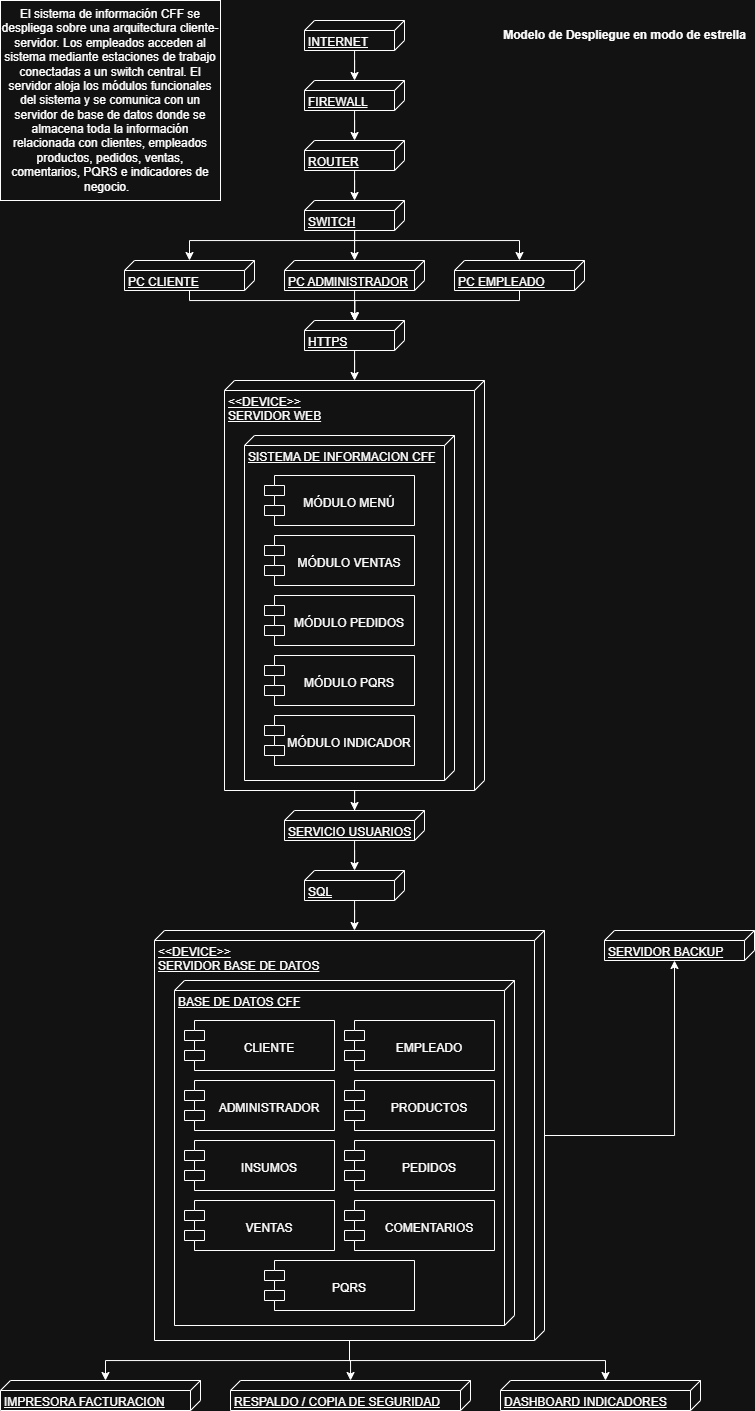

The diagram above was exported from draw.io. Its source (the exported page's mxGraphModel, read from the mxfile embedded in the PNG):
<mxGraphModel dx="1347" dy="715" grid="1" gridSize="10" guides="1" tooltips="1" connect="1" arrows="1" fold="1" page="1" pageScale="1" pageWidth="827" pageHeight="1169" math="0" shadow="0">
  <root>
    <mxCell id="0" />
    <mxCell id="1" parent="0" />
    <mxCell id="aT5hUgcy70oucRvdahuC-34" edge="1" parent="1" source="aT5hUgcy70oucRvdahuC-1" style="edgeStyle=orthogonalEdgeStyle;rounded=0;orthogonalLoop=1;jettySize=auto;html=1;" target="aT5hUgcy70oucRvdahuC-2">
      <mxGeometry relative="1" as="geometry" />
    </mxCell>
    <mxCell id="aT5hUgcy70oucRvdahuC-1" parent="1" style="verticalAlign=top;align=left;spacingTop=8;spacingLeft=2;spacingRight=12;shape=cube;size=10;direction=south;fontStyle=4;html=1;whiteSpace=wrap;" value="INTERNET" vertex="1">
      <mxGeometry height="30" width="100" x="340" y="40" as="geometry" />
    </mxCell>
    <mxCell id="aT5hUgcy70oucRvdahuC-35" edge="1" parent="1" source="aT5hUgcy70oucRvdahuC-2" style="edgeStyle=orthogonalEdgeStyle;rounded=0;orthogonalLoop=1;jettySize=auto;html=1;" target="aT5hUgcy70oucRvdahuC-3">
      <mxGeometry relative="1" as="geometry" />
    </mxCell>
    <mxCell id="aT5hUgcy70oucRvdahuC-2" parent="1" style="verticalAlign=top;align=left;spacingTop=8;spacingLeft=2;spacingRight=12;shape=cube;size=10;direction=south;fontStyle=4;html=1;whiteSpace=wrap;" value="FIREWALL" vertex="1">
      <mxGeometry height="30" width="100" x="340" y="100" as="geometry" />
    </mxCell>
    <mxCell id="aT5hUgcy70oucRvdahuC-36" edge="1" parent="1" source="aT5hUgcy70oucRvdahuC-3" style="edgeStyle=orthogonalEdgeStyle;rounded=0;orthogonalLoop=1;jettySize=auto;html=1;" target="aT5hUgcy70oucRvdahuC-4">
      <mxGeometry relative="1" as="geometry" />
    </mxCell>
    <mxCell id="aT5hUgcy70oucRvdahuC-3" parent="1" style="verticalAlign=top;align=left;spacingTop=8;spacingLeft=2;spacingRight=12;shape=cube;size=10;direction=south;fontStyle=4;html=1;whiteSpace=wrap;" value="ROUTER" vertex="1">
      <mxGeometry height="30" width="100" x="340" y="160" as="geometry" />
    </mxCell>
    <mxCell id="aT5hUgcy70oucRvdahuC-37" edge="1" parent="1" source="aT5hUgcy70oucRvdahuC-4" style="edgeStyle=orthogonalEdgeStyle;rounded=0;orthogonalLoop=1;jettySize=auto;html=1;" target="aT5hUgcy70oucRvdahuC-6">
      <mxGeometry relative="1" as="geometry" />
    </mxCell>
    <mxCell id="aT5hUgcy70oucRvdahuC-38" edge="1" parent="1" source="aT5hUgcy70oucRvdahuC-4" style="edgeStyle=orthogonalEdgeStyle;rounded=0;orthogonalLoop=1;jettySize=auto;html=1;" target="aT5hUgcy70oucRvdahuC-5">
      <mxGeometry relative="1" as="geometry">
        <Array as="points">
          <mxPoint x="390" y="260" />
          <mxPoint x="225" y="260" />
        </Array>
      </mxGeometry>
    </mxCell>
    <mxCell id="aT5hUgcy70oucRvdahuC-40" edge="1" parent="1" source="aT5hUgcy70oucRvdahuC-4" style="edgeStyle=orthogonalEdgeStyle;rounded=0;orthogonalLoop=1;jettySize=auto;html=1;" target="aT5hUgcy70oucRvdahuC-7">
      <mxGeometry relative="1" as="geometry">
        <Array as="points">
          <mxPoint x="390" y="260" />
          <mxPoint x="555" y="260" />
        </Array>
      </mxGeometry>
    </mxCell>
    <mxCell id="aT5hUgcy70oucRvdahuC-4" parent="1" style="verticalAlign=top;align=left;spacingTop=8;spacingLeft=2;spacingRight=12;shape=cube;size=10;direction=south;fontStyle=4;html=1;whiteSpace=wrap;" value="SWITCH" vertex="1">
      <mxGeometry height="30" width="100" x="340" y="220" as="geometry" />
    </mxCell>
    <mxCell id="aT5hUgcy70oucRvdahuC-47" edge="1" parent="1" source="aT5hUgcy70oucRvdahuC-5" style="edgeStyle=orthogonalEdgeStyle;rounded=0;orthogonalLoop=1;jettySize=auto;html=1;">
      <mxGeometry relative="1" as="geometry">
        <Array as="points">
          <mxPoint x="225" y="320" />
          <mxPoint x="390" y="320" />
        </Array>
        <mxPoint x="390" y="340" as="targetPoint" />
      </mxGeometry>
    </mxCell>
    <mxCell id="aT5hUgcy70oucRvdahuC-5" parent="1" style="verticalAlign=top;align=left;spacingTop=8;spacingLeft=2;spacingRight=12;shape=cube;size=10;direction=south;fontStyle=4;html=1;whiteSpace=wrap;" value="PC CLIENTE" vertex="1">
      <mxGeometry height="30" width="130" x="160" y="280" as="geometry" />
    </mxCell>
    <mxCell id="aT5hUgcy70oucRvdahuC-44" edge="1" parent="1" source="aT5hUgcy70oucRvdahuC-6" style="edgeStyle=orthogonalEdgeStyle;rounded=0;orthogonalLoop=1;jettySize=auto;html=1;" target="aT5hUgcy70oucRvdahuC-8">
      <mxGeometry relative="1" as="geometry" />
    </mxCell>
    <mxCell id="aT5hUgcy70oucRvdahuC-6" parent="1" style="verticalAlign=top;align=left;spacingTop=8;spacingLeft=2;spacingRight=12;shape=cube;size=10;direction=south;fontStyle=4;html=1;whiteSpace=wrap;" value="PC ADMINISTRADOR" vertex="1">
      <mxGeometry height="30" width="140" x="320" y="280" as="geometry" />
    </mxCell>
    <mxCell id="aT5hUgcy70oucRvdahuC-7" parent="1" style="verticalAlign=top;align=left;spacingTop=8;spacingLeft=2;spacingRight=12;shape=cube;size=10;direction=south;fontStyle=4;html=1;whiteSpace=wrap;" value="PC EMPLEADO" vertex="1">
      <mxGeometry height="30" width="130" x="490" y="280" as="geometry" />
    </mxCell>
    <mxCell id="aT5hUgcy70oucRvdahuC-46" edge="1" parent="1" source="aT5hUgcy70oucRvdahuC-8" style="edgeStyle=orthogonalEdgeStyle;rounded=0;orthogonalLoop=1;jettySize=auto;html=1;" target="aT5hUgcy70oucRvdahuC-9">
      <mxGeometry relative="1" as="geometry" />
    </mxCell>
    <mxCell id="aT5hUgcy70oucRvdahuC-8" parent="1" style="verticalAlign=top;align=left;spacingTop=8;spacingLeft=2;spacingRight=12;shape=cube;size=10;direction=south;fontStyle=4;html=1;whiteSpace=wrap;" value="HTTPS" vertex="1">
      <mxGeometry height="30" width="100" x="340" y="340" as="geometry" />
    </mxCell>
    <mxCell id="aT5hUgcy70oucRvdahuC-50" edge="1" parent="1" source="aT5hUgcy70oucRvdahuC-9" style="edgeStyle=orthogonalEdgeStyle;rounded=0;orthogonalLoop=1;jettySize=auto;html=1;" target="aT5hUgcy70oucRvdahuC-17">
      <mxGeometry relative="1" as="geometry" />
    </mxCell>
    <mxCell id="aT5hUgcy70oucRvdahuC-9" parent="1" style="verticalAlign=top;align=left;spacingTop=8;spacingLeft=2;spacingRight=12;shape=cube;size=10;direction=south;fontStyle=4;html=1;whiteSpace=wrap;" value="&amp;lt;&amp;lt;DEVICE&amp;gt;&amp;gt;&lt;div&gt;SERVIDOR WEB&lt;/div&gt;" vertex="1">
      <mxGeometry height="410" width="260" x="260" y="400" as="geometry" />
    </mxCell>
    <mxCell id="aT5hUgcy70oucRvdahuC-10" parent="1" style="verticalAlign=top;align=left;spacingTop=8;spacingLeft=2;spacingRight=12;shape=cube;size=10;direction=south;fontStyle=4;html=1;whiteSpace=wrap;" value="SISTEMA DE INFORMACION CFF" vertex="1">
      <mxGeometry height="345" width="210" x="280" y="455" as="geometry" />
    </mxCell>
    <mxCell id="aT5hUgcy70oucRvdahuC-11" parent="1" style="shape=module;align=left;spacingLeft=20;align=center;verticalAlign=top;whiteSpace=wrap;html=1;" value="&lt;br&gt;MÓDULO MENÚ" vertex="1">
      <mxGeometry height="50" width="150" x="300" y="495" as="geometry" />
    </mxCell>
    <mxCell id="aT5hUgcy70oucRvdahuC-12" parent="1" style="shape=module;align=left;spacingLeft=20;align=center;verticalAlign=top;whiteSpace=wrap;html=1;" value="&lt;br&gt;MÓDULO VENTAS" vertex="1">
      <mxGeometry height="50" width="150" x="300" y="555" as="geometry" />
    </mxCell>
    <mxCell id="aT5hUgcy70oucRvdahuC-13" parent="1" style="shape=module;align=left;spacingLeft=20;align=center;verticalAlign=top;whiteSpace=wrap;html=1;" value="&lt;br&gt;MÓDULO PEDIDOS" vertex="1">
      <mxGeometry height="50" width="150" x="300" y="615" as="geometry" />
    </mxCell>
    <mxCell id="aT5hUgcy70oucRvdahuC-14" parent="1" style="shape=module;align=left;spacingLeft=20;align=center;verticalAlign=top;whiteSpace=wrap;html=1;" value="&lt;br&gt;MÓDULO PQRS" vertex="1">
      <mxGeometry height="50" width="150" x="300" y="675" as="geometry" />
    </mxCell>
    <mxCell id="aT5hUgcy70oucRvdahuC-15" parent="1" style="shape=module;align=left;spacingLeft=20;align=center;verticalAlign=top;whiteSpace=wrap;html=1;" value="&lt;br&gt;MÓDULO INDICADOR" vertex="1">
      <mxGeometry height="50" width="150" x="300" y="735" as="geometry" />
    </mxCell>
    <mxCell id="aT5hUgcy70oucRvdahuC-51" edge="1" parent="1" source="aT5hUgcy70oucRvdahuC-17" style="edgeStyle=orthogonalEdgeStyle;rounded=0;orthogonalLoop=1;jettySize=auto;html=1;" target="aT5hUgcy70oucRvdahuC-18">
      <mxGeometry relative="1" as="geometry" />
    </mxCell>
    <mxCell id="aT5hUgcy70oucRvdahuC-17" parent="1" style="verticalAlign=top;align=left;spacingTop=8;spacingLeft=2;spacingRight=12;shape=cube;size=10;direction=south;fontStyle=4;html=1;whiteSpace=wrap;" value="SERVICIO USUARIOS" vertex="1">
      <mxGeometry height="30" width="140" x="320" y="830" as="geometry" />
    </mxCell>
    <mxCell id="aT5hUgcy70oucRvdahuC-18" parent="1" style="verticalAlign=top;align=left;spacingTop=8;spacingLeft=2;spacingRight=12;shape=cube;size=10;direction=south;fontStyle=4;html=1;whiteSpace=wrap;" value="SQL" vertex="1">
      <mxGeometry height="30" width="100" x="340" y="890" as="geometry" />
    </mxCell>
    <mxCell id="aT5hUgcy70oucRvdahuC-57" edge="1" parent="1" source="aT5hUgcy70oucRvdahuC-19" style="edgeStyle=orthogonalEdgeStyle;rounded=0;orthogonalLoop=1;jettySize=auto;html=1;" target="aT5hUgcy70oucRvdahuC-30">
      <mxGeometry relative="1" as="geometry" />
    </mxCell>
    <mxCell id="aT5hUgcy70oucRvdahuC-19" parent="1" style="verticalAlign=top;align=left;spacingTop=8;spacingLeft=2;spacingRight=12;shape=cube;size=10;direction=south;fontStyle=4;html=1;whiteSpace=wrap;" value="&amp;lt;&amp;lt;DEVICE&amp;gt;&amp;gt;&lt;div&gt;SERVIDOR BASE DE DATOS&lt;/div&gt;" vertex="1">
      <mxGeometry height="410" width="390" x="190" y="950" as="geometry" />
    </mxCell>
    <mxCell id="aT5hUgcy70oucRvdahuC-20" parent="1" style="verticalAlign=top;align=left;spacingTop=8;spacingLeft=2;spacingRight=12;shape=cube;size=10;direction=south;fontStyle=4;html=1;whiteSpace=wrap;" value="BASE DE DATOS CFF" vertex="1">
      <mxGeometry height="345" width="340" x="210" y="1000" as="geometry" />
    </mxCell>
    <mxCell id="aT5hUgcy70oucRvdahuC-21" parent="1" style="shape=module;align=left;spacingLeft=20;align=center;verticalAlign=top;whiteSpace=wrap;html=1;" value="&lt;br&gt;CLIENTE" vertex="1">
      <mxGeometry height="50" width="150" x="220" y="1040" as="geometry" />
    </mxCell>
    <mxCell id="aT5hUgcy70oucRvdahuC-22" parent="1" style="shape=module;align=left;spacingLeft=20;align=center;verticalAlign=top;whiteSpace=wrap;html=1;" value="&lt;br&gt;EMPLEADO" vertex="1">
      <mxGeometry height="50" width="150" x="380" y="1040" as="geometry" />
    </mxCell>
    <mxCell id="aT5hUgcy70oucRvdahuC-23" parent="1" style="shape=module;align=left;spacingLeft=20;align=center;verticalAlign=top;whiteSpace=wrap;html=1;" value="&lt;br&gt;PRODUCTOS" vertex="1">
      <mxGeometry height="50" width="150" x="380" y="1100" as="geometry" />
    </mxCell>
    <mxCell id="aT5hUgcy70oucRvdahuC-24" parent="1" style="shape=module;align=left;spacingLeft=20;align=center;verticalAlign=top;whiteSpace=wrap;html=1;" value="&lt;br&gt;INSUMOS&lt;span style=&quot;color: rgba(0, 0, 0, 0); font-family: monospace; font-size: 0px; text-align: start; white-space: nowrap;&quot;&gt;%3CmxGraphModel%3E%3Croot%3E%3CmxCell%20id%3D%220%22%2F%3E%3CmxCell%20id%3D%221%22%20parent%3D%220%22%2F%3E%3CmxCell%20id%3D%222%22%20parent%3D%221%22%20style%3D%22shape%3Dmodule%3Balign%3Dleft%3BspacingLeft%3D20%3Balign%3Dcenter%3BverticalAlign%3Dtop%3BwhiteSpace%3Dwrap%3Bhtml%3D1%3B%22%20value%3D%22%26lt%3Bbr%26gt%3BCLIENTE%22%20vertex%3D%221%22%3E%3CmxGeometry%20height%3D%2250%22%20width%3D%22150%22%20x%3D%22300%22%20y%3D%221040%22%20as%3D%22geometry%22%2F%3E%3C%2FmxCell%3E%3C%2Froot%3E%3C%2FmxGraphModel%3E&lt;/span&gt;" vertex="1">
      <mxGeometry height="50" width="150" x="220" y="1160" as="geometry" />
    </mxCell>
    <mxCell id="aT5hUgcy70oucRvdahuC-25" parent="1" style="shape=module;align=left;spacingLeft=20;align=center;verticalAlign=top;whiteSpace=wrap;html=1;" value="&lt;br&gt;PEDIDOS" vertex="1">
      <mxGeometry height="50" width="150" x="380" y="1160" as="geometry" />
    </mxCell>
    <mxCell id="aT5hUgcy70oucRvdahuC-26" parent="1" style="shape=module;align=left;spacingLeft=20;align=center;verticalAlign=top;whiteSpace=wrap;html=1;" value="&lt;br&gt;VENTAS" vertex="1">
      <mxGeometry height="50" width="150" x="220" y="1220" as="geometry" />
    </mxCell>
    <mxCell id="aT5hUgcy70oucRvdahuC-27" parent="1" style="shape=module;align=left;spacingLeft=20;align=center;verticalAlign=top;whiteSpace=wrap;html=1;" value="&lt;br&gt;COMENTARIOS" vertex="1">
      <mxGeometry height="50" width="150" x="380" y="1220" as="geometry" />
    </mxCell>
    <mxCell id="aT5hUgcy70oucRvdahuC-28" parent="1" style="shape=module;align=left;spacingLeft=20;align=center;verticalAlign=top;whiteSpace=wrap;html=1;" value="&lt;br&gt;PQRS" vertex="1">
      <mxGeometry height="50" width="150" x="300" y="1280" as="geometry" />
    </mxCell>
    <mxCell id="aT5hUgcy70oucRvdahuC-29" parent="1" style="shape=module;align=left;spacingLeft=20;align=center;verticalAlign=top;whiteSpace=wrap;html=1;" value="&lt;br&gt;ADMINISTRADOR" vertex="1">
      <mxGeometry height="50" width="150" x="220" y="1100" as="geometry" />
    </mxCell>
    <mxCell id="aT5hUgcy70oucRvdahuC-30" parent="1" style="verticalAlign=top;align=left;spacingTop=8;spacingLeft=2;spacingRight=12;shape=cube;size=10;direction=south;fontStyle=4;html=1;whiteSpace=wrap;" value="RESPALDO / COPIA DE SEGURIDAD" vertex="1">
      <mxGeometry height="30" width="240" x="266" y="1400" as="geometry" />
    </mxCell>
    <mxCell id="aT5hUgcy70oucRvdahuC-31" parent="1" style="verticalAlign=top;align=left;spacingTop=8;spacingLeft=2;spacingRight=12;shape=cube;size=10;direction=south;fontStyle=4;html=1;whiteSpace=wrap;" value="IMPRESORA FACTURACION" vertex="1">
      <mxGeometry height="30" width="200" x="36" y="1400" as="geometry" />
    </mxCell>
    <mxCell id="aT5hUgcy70oucRvdahuC-32" parent="1" style="verticalAlign=top;align=left;spacingTop=8;spacingLeft=2;spacingRight=12;shape=cube;size=10;direction=south;fontStyle=4;html=1;whiteSpace=wrap;" value="DASHBOARD INDICADORES" vertex="1">
      <mxGeometry height="30" width="200" x="536" y="1400" as="geometry" />
    </mxCell>
    <mxCell id="aT5hUgcy70oucRvdahuC-49" edge="1" parent="1" source="aT5hUgcy70oucRvdahuC-7" style="edgeStyle=orthogonalEdgeStyle;rounded=0;orthogonalLoop=1;jettySize=auto;html=1;entryX=0.024;entryY=0.497;entryDx=0;entryDy=0;entryPerimeter=0;" target="aT5hUgcy70oucRvdahuC-8">
      <mxGeometry relative="1" as="geometry">
        <Array as="points">
          <mxPoint x="555" y="320" />
          <mxPoint x="390" y="320" />
        </Array>
      </mxGeometry>
    </mxCell>
    <mxCell id="aT5hUgcy70oucRvdahuC-52" edge="1" parent="1" source="aT5hUgcy70oucRvdahuC-18" style="edgeStyle=orthogonalEdgeStyle;rounded=0;orthogonalLoop=1;jettySize=auto;html=1;entryX=0;entryY=0;entryDx=0;entryDy=190;entryPerimeter=0;" target="aT5hUgcy70oucRvdahuC-19">
      <mxGeometry relative="1" as="geometry" />
    </mxCell>
    <mxCell id="aT5hUgcy70oucRvdahuC-53" edge="1" parent="1" source="aT5hUgcy70oucRvdahuC-19" style="edgeStyle=orthogonalEdgeStyle;rounded=0;orthogonalLoop=1;jettySize=auto;html=1;entryX=0;entryY=0;entryDx=0;entryDy=95;entryPerimeter=0;" target="aT5hUgcy70oucRvdahuC-31">
      <mxGeometry relative="1" as="geometry" />
    </mxCell>
    <mxCell id="aT5hUgcy70oucRvdahuC-54" edge="1" parent="1" source="aT5hUgcy70oucRvdahuC-19" style="edgeStyle=orthogonalEdgeStyle;rounded=0;orthogonalLoop=1;jettySize=auto;html=1;entryX=0;entryY=0;entryDx=0;entryDy=95;entryPerimeter=0;" target="aT5hUgcy70oucRvdahuC-32">
      <mxGeometry relative="1" as="geometry" />
    </mxCell>
    <mxCell id="aT5hUgcy70oucRvdahuC-58" parent="1" style="html=1;whiteSpace=wrap;" value="El sistema de información CFF se despliega sobre una arquitectura cliente-servidor. Los empleados acceden al sistema mediante estaciones de trabajo conectadas a un switch central. El servidor aloja los módulos funcionales del sistema y se comunica con un servidor de base de datos donde se almacena toda la información relacionada con clientes, empleados productos, pedidos, ventas, comentarios, PQRS e indicadores de negocio.&amp;nbsp;&amp;nbsp;" vertex="1">
      <mxGeometry height="200" width="220" x="36" y="20" as="geometry" />
    </mxCell>
    <mxCell id="aT5hUgcy70oucRvdahuC-59" parent="1" style="text;align=center;fontStyle=1;verticalAlign=middle;spacingLeft=3;spacingRight=3;strokeColor=none;rotatable=0;points=[[0,0.5],[1,0.5]];portConstraint=eastwest;html=1;" value="Modelo de Despliegue en modo de estrella" vertex="1">
      <mxGeometry height="26" width="80" x="620" y="42" as="geometry" />
    </mxCell>
    <mxCell id="aT5hUgcy70oucRvdahuC-60" parent="1" style="verticalAlign=top;align=left;spacingTop=8;spacingLeft=2;spacingRight=12;shape=cube;size=10;direction=south;fontStyle=4;html=1;whiteSpace=wrap;" value="SERVIDOR BACKUP" vertex="1">
      <mxGeometry height="30" width="150" x="640" y="950" as="geometry" />
    </mxCell>
    <mxCell id="aT5hUgcy70oucRvdahuC-61" edge="1" parent="1" source="aT5hUgcy70oucRvdahuC-19" style="edgeStyle=orthogonalEdgeStyle;rounded=0;orthogonalLoop=1;jettySize=auto;html=1;entryX=0;entryY=0;entryDx=30;entryDy=80;entryPerimeter=0;" target="aT5hUgcy70oucRvdahuC-60">
      <mxGeometry relative="1" as="geometry" />
    </mxCell>
  </root>
</mxGraphModel>